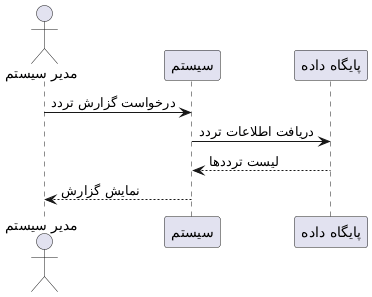

The diagram above was rendered by PlantUML. Its source (embedded in the PNG):
@startuml
actor "مدیر سیستم" as Admin

participant "سیستم" as System
participant "پایگاه داده" as DB

Admin -> System : درخواست گزارش تردد
System -> DB : دریافت اطلاعات تردد
DB --> System : لیست ترددها
System --> Admin : نمایش گزارش
@enduml